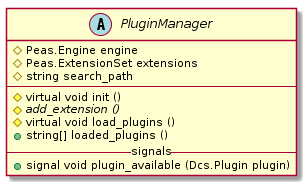

The diagram above was rendered by PlantUML. Its source (embedded in the PNG):
@startuml
abstract class PluginManager {
    #Peas.Engine engine
    #Peas.ExtensionSet extensions
    #string search_path
    ----
    #virtual void init ()
    #{abstract} add_extension ()
    #virtual void load_plugins ()
    +string[] loaded_plugins ()
    --signals--
    +signal void plugin_available (Dcs.Plugin plugin)
}
@enduml